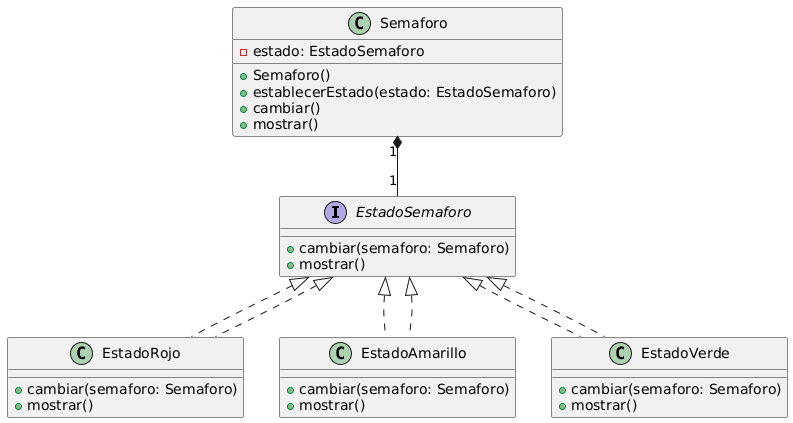

The diagram above was rendered by PlantUML. Its source (embedded in the PNG):
@startuml
interface EstadoSemaforo {
    + cambiar(semaforo: Semaforo)
    + mostrar()
}

class EstadoRojo implements EstadoSemaforo {
    + cambiar(semaforo: Semaforo)
    + mostrar()
}

class EstadoAmarillo implements EstadoSemaforo {
    + cambiar(semaforo: Semaforo)
    + mostrar()
}

class EstadoVerde implements EstadoSemaforo {
    + cambiar(semaforo: Semaforo)
    + mostrar()
}

class Semaforo {
    - estado: EstadoSemaforo
    + Semaforo()
    + establecerEstado(estado: EstadoSemaforo)
    + cambiar()
    + mostrar()
}

EstadoSemaforo <|.. EstadoRojo
EstadoSemaforo <|.. EstadoAmarillo
EstadoSemaforo <|.. EstadoVerde
Semaforo "1" *-- "1" EstadoSemaforo
@enduml